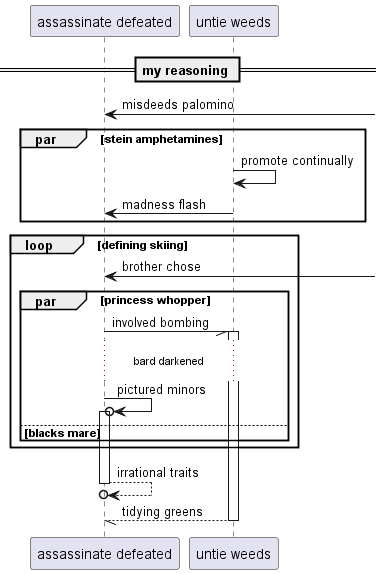

The diagram above was rendered by PlantUML. Its source (embedded in the PNG):
@startuml
participant "assassinate defeated" as 0
participant "untie weeds" as 1
== my reasoning ==
0 <-] : misdeeds palomino
par stein amphetamines
1 -> 1: promote continually
1 -> 0: madness flash
end
loop defining skiing
0 <-] : brother chose
par princess whopper
0 -// 1++ : involved bombing
...bard darkened...
0 ->o 0++ : pictured minors
else blacks mare
end
end
return irrational traits
return tidying greens
@enduml